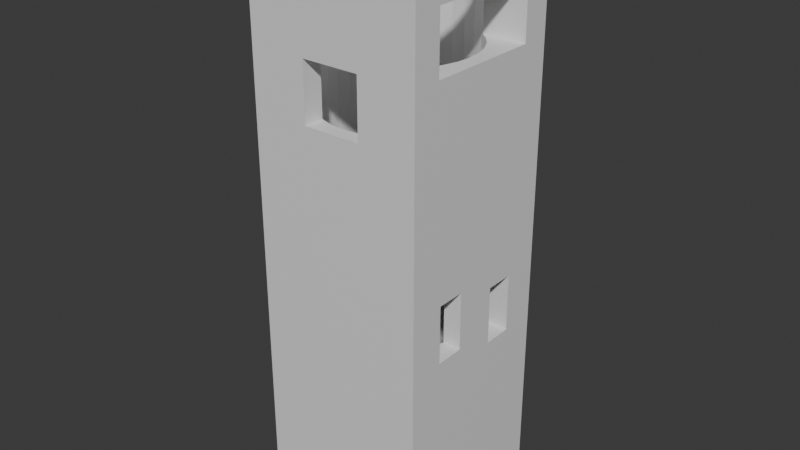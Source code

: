 # Source: Diving_Pool.blend  (saved by Blender 4.0.36; exported with 4.5.12 LTS)
import bpy
from mathutils import Matrix  # noqa: F401  (used for matrix-valued properties, if any)

bpy.ops.wm.read_factory_settings(use_empty=True)
scene = bpy.context.scene
scene.name = 'Scene'

# ---- collections
col_collection = bpy.data.collections.new('Collection'); scene.collection.children.link(col_collection)
col_hidden = bpy.data.collections.new('Hidden'); scene.collection.children.link(col_hidden)

# ---- materials (node trees are filled in below, after node groups)
mat_material = bpy.data.materials.new('Material')
mat_material.alpha_threshold = 0.0
mat_material.use_transparent_shadow = False
mat_material.roughness = 0.5
mat_material.line_color = (0.0, 0.0, 0.0, 1.0)
mat_material_001 = bpy.data.materials.new('Material.001')
mat_material_001.alpha_threshold = 0.0
mat_material_001.use_transparent_shadow = False
mat_material_001.roughness = 0.5
mat_material_001.line_color = (0.0, 0.0, 0.0, 1.0)
mat_material_002 = bpy.data.materials.new('Material.002')
mat_material_002.alpha_threshold = 0.0
mat_material_002.use_transparent_shadow = False
mat_material_002.roughness = 0.5
mat_material_002.line_color = (0.0, 0.0, 0.0, 1.0)

# ---- material node trees
mat_material.use_nodes = True; mat_material.node_tree.nodes.clear()
_N = mat_material.node_tree.nodes; _L = mat_material.node_tree.links
n0 = _N.new('ShaderNodeOutputMaterial'); n0.name = 'Material Output'; n0.location = (300, 300)
n1 = _N.new('ShaderNodeBsdfPrincipled'); n1.name = 'Principled BSDF'; n1.location = (10, 300)
n1.inputs[3].default_value = 1.45
_L.new(n1.outputs[0], n0.inputs[0])
n0.is_active_output = True
mat_material_001.use_nodes = True; mat_material_001.node_tree.nodes.clear()
_N = mat_material_001.node_tree.nodes; _L = mat_material_001.node_tree.links
n0 = _N.new('ShaderNodeOutputMaterial'); n0.name = 'Material Output'; n0.location = (300, 300)
n1 = _N.new('ShaderNodeBsdfPrincipled'); n1.name = 'Principled BSDF'; n1.location = (10, 300)
n1.inputs[3].default_value = 1.45
_L.new(n1.outputs[0], n0.inputs[0])
n0.is_active_output = True
mat_material_002.use_nodes = True; mat_material_002.node_tree.nodes.clear()
_N = mat_material_002.node_tree.nodes; _L = mat_material_002.node_tree.links
n0 = _N.new('ShaderNodeOutputMaterial'); n0.name = 'Material Output'; n0.location = (300, 300)
n1 = _N.new('ShaderNodeBsdfPrincipled'); n1.name = 'Principled BSDF'; n1.location = (10, 300)
n1.inputs[3].default_value = 1.45
_L.new(n1.outputs[0], n0.inputs[0])
n0.is_active_output = True

# ---- world
world_world = bpy.data.worlds.new('World'); scene.world = world_world
world_world.use_nodes = True; world_world.node_tree.nodes.clear()
_N = world_world.node_tree.nodes; _L = world_world.node_tree.links
n0 = _N.new('ShaderNodeOutputWorld'); n0.name = 'World Output'; n0.location = (300, 300)
n1 = _N.new('ShaderNodeBackground'); n1.name = 'Background'; n1.location = (10, 300)
n1.inputs[0].default_value = (0.05088, 0.05088, 0.05088, 1.0)
_L.new(n1.outputs[0], n0.inputs[0])
n0.is_active_output = True
world_world.color = (0.05088, 0.05088, 0.05088)
world_world.use_sun_shadow = False
world_world.sun_shadow_jitter_overblur = 0.0

# ---- meshes
me_cube = bpy.data.meshes.new('Cube')
me_cube.from_pydata([(1.0, 1.0, 1.0), (1.0, 1.0, -1.0), (1.0, -1.0, 1.0), (1.0, -1.0, -1.0), (-1.0, 1.0, 1.0), (-1.0, 1.0, -1.0), (-1.0, -1.0, 1.0), (-1.0, -1.0, -1.0)], [], [(0, 4, 6, 2), (3, 2, 6, 7), (7, 6, 4, 5), (5, 1, 3, 7), (1, 0, 2, 3), (5, 4, 0, 1)])
_uv = me_cube.uv_layers.new(name='UVMap')
_uv.uv.foreach_set('vector', [0.625, 0.5, 0.875, 0.5, 0.875, 0.75, 0.625, 0.75, 0.375, 0.75, 0.625, 0.75, 0.625, 1.0, 0.375, 1.0, 0.375, 0.0, 0.625, 0.0, 0.625, 0.25, 0.375, 0.25, 0.125, 0.5, 0.375, 0.5, 0.375, 0.75, 0.125, 0.75, 0.375, 0.5, 0.625, 0.5, 0.625, 0.75, 0.375, 0.75, 0.375, 0.25, 0.625, 0.25, 0.625, 0.5, 0.375, 0.5])
me_cube.materials.append(mat_material)
me_cube.use_mirror_vertex_groups = False
me_cube.update()
me_cube_001 = bpy.data.meshes.new('Cube.001')
me_cube_001.from_pydata([(1.0, 1.0, 1.0), (1.0, 1.0, -1.0), (1.0, -1.0, 1.0), (1.0, -1.0, -1.0), (-1.0, 1.0, 1.0), (-1.0, 1.0, -1.0), (-1.0, -1.0, 1.0), (-1.0, -1.0, -1.0)], [], [(0, 4, 6, 2), (3, 2, 6, 7), (7, 6, 4, 5), (5, 1, 3, 7), (1, 0, 2, 3), (5, 4, 0, 1)])
_uv = me_cube_001.uv_layers.new(name='UVMap')
_uv.uv.foreach_set('vector', [0.625, 0.5, 0.875, 0.5, 0.875, 0.75, 0.625, 0.75, 0.375, 0.75, 0.625, 0.75, 0.625, 1.0, 0.375, 1.0, 0.375, 0.0, 0.625, 0.0, 0.625, 0.25, 0.375, 0.25, 0.125, 0.5, 0.375, 0.5, 0.375, 0.75, 0.125, 0.75, 0.375, 0.5, 0.625, 0.5, 0.625, 0.75, 0.375, 0.75, 0.375, 0.25, 0.625, 0.25, 0.625, 0.5, 0.375, 0.5])
me_cube_001.materials.append(mat_material_001)
me_cube_001.use_mirror_vertex_groups = False
me_cube_001.update()
me_cube_002 = bpy.data.meshes.new('Cube.002')
me_cube_002.from_pydata([(1.0, 1.0, 1.0), (1.0, 1.0, -1.0), (1.0, -1.0, 1.0), (1.0, -1.0, -1.0), (-1.0, 1.0, 1.0), (-1.0, 1.0, -1.0), (-1.0, -1.0, 1.0), (-1.0, -1.0, -1.0)], [], [(0, 4, 6, 2), (3, 2, 6, 7), (7, 6, 4, 5), (5, 1, 3, 7), (1, 0, 2, 3), (5, 4, 0, 1)])
_uv = me_cube_002.uv_layers.new(name='UVMap')
_uv.uv.foreach_set('vector', [0.625, 0.5, 0.875, 0.5, 0.875, 0.75, 0.625, 0.75, 0.375, 0.75, 0.625, 0.75, 0.625, 1.0, 0.375, 1.0, 0.375, 0.0, 0.625, 0.0, 0.625, 0.25, 0.375, 0.25, 0.125, 0.5, 0.375, 0.5, 0.375, 0.75, 0.125, 0.75, 0.375, 0.5, 0.625, 0.5, 0.625, 0.75, 0.375, 0.75, 0.375, 0.25, 0.625, 0.25, 0.625, 0.5, 0.375, 0.5])
me_cube_002.materials.append(mat_material_002)
me_cube_002.use_mirror_vertex_groups = False
me_cube_002.update()
me_cube_003 = bpy.data.meshes.new('Cube.003')
me_cube_003.from_pydata([(-1.0, -1.0, -1.0), (-1.0, -1.0, 1.0), (-1.0, 1.0, -1.0), (-1.0, 1.0, 1.0), (1.0, -1.0, -1.0), (1.0, -1.0, 1.0), (1.0, 1.0, -1.0), (1.0, 1.0, 1.0)], [], [(0, 1, 3, 2), (2, 3, 7, 6), (6, 7, 5, 4), (4, 5, 1, 0), (2, 6, 4, 0), (7, 3, 1, 5)])
_uv = me_cube_003.uv_layers.new(name='UVMap')
_uv.uv.foreach_set('vector', [0.375, 0.0, 0.625, 0.0, 0.625, 0.25, 0.375, 0.25, 0.375, 0.25, 0.625, 0.25, 0.625, 0.5, 0.375, 0.5, 0.375, 0.5, 0.625, 0.5, 0.625, 0.75, 0.375, 0.75, 0.375, 0.75, 0.625, 0.75, 0.625, 1.0, 0.375, 1.0, 0.125, 0.5, 0.375, 0.5, 0.375, 0.75, 0.125, 0.75, 0.625, 0.5, 0.875, 0.5, 0.875, 0.75, 0.625, 0.75])
me_cube_003.update()
me_cube_004 = bpy.data.meshes.new('Cube.004')
me_cube_004.from_pydata([(-1.0, -1.0, -1.0), (-1.0, -1.0, 1.0), (-1.0, 1.0, -1.0), (-1.0, 1.0, 1.0), (1.0, -1.0, -1.0), (1.0, -1.0, 1.0), (1.0, 1.0, -1.0), (1.0, 1.0, 1.0)], [], [(0, 1, 3, 2), (2, 3, 7, 6), (6, 7, 5, 4), (4, 5, 1, 0), (2, 6, 4, 0), (7, 3, 1, 5)])
_uv = me_cube_004.uv_layers.new(name='UVMap')
_uv.uv.foreach_set('vector', [0.375, 0.0, 0.625, 0.0, 0.625, 0.25, 0.375, 0.25, 0.375, 0.25, 0.625, 0.25, 0.625, 0.5, 0.375, 0.5, 0.375, 0.5, 0.625, 0.5, 0.625, 0.75, 0.375, 0.75, 0.375, 0.75, 0.625, 0.75, 0.625, 1.0, 0.375, 1.0, 0.125, 0.5, 0.375, 0.5, 0.375, 0.75, 0.125, 0.75, 0.625, 0.5, 0.875, 0.5, 0.875, 0.75, 0.625, 0.75])
me_cube_004.update()
me_cube_005 = bpy.data.meshes.new('Cube.005')
me_cube_005.from_pydata([(-1.0, -1.0, -1.0), (-1.0, -1.0, 1.0), (-1.0, 1.0, -1.0), (-1.0, 1.0, 1.0), (1.0, -1.0, -1.0), (1.0, -1.0, 1.0), (1.0, 1.0, -1.0), (1.0, 1.0, 1.0)], [], [(0, 1, 3, 2), (2, 3, 7, 6), (6, 7, 5, 4), (4, 5, 1, 0), (2, 6, 4, 0), (7, 3, 1, 5)])
_uv = me_cube_005.uv_layers.new(name='UVMap')
_uv.uv.foreach_set('vector', [0.375, 0.0, 0.625, 0.0, 0.625, 0.25, 0.375, 0.25, 0.375, 0.25, 0.625, 0.25, 0.625, 0.5, 0.375, 0.5, 0.375, 0.5, 0.625, 0.5, 0.625, 0.75, 0.375, 0.75, 0.375, 0.75, 0.625, 0.75, 0.625, 1.0, 0.375, 1.0, 0.125, 0.5, 0.375, 0.5, 0.375, 0.75, 0.125, 0.75, 0.625, 0.5, 0.875, 0.5, 0.875, 0.75, 0.625, 0.75])
me_cube_005.update()
me_cylinder = bpy.data.meshes.new('Cylinder')
me_cylinder.from_pydata([(0.0, 1.0, -1.0), (0.0, 1.0, 1.0), (0.1951, 0.9808, -1.0), (0.1951, 0.9808, 1.0), (0.3827, 0.9239, -1.0), (0.3827, 0.9239, 1.0), (0.5556, 0.8315, -1.0), (0.5556, 0.8315, 1.0), (0.7071, 0.7071, -1.0), (0.7071, 0.7071, 1.0), (0.8315, 0.5556, -1.0), (0.8315, 0.5556, 1.0), (0.9239, 0.3827, -1.0), (0.9239, 0.3827, 1.0), (0.9808, 0.1951, -1.0), (0.9808, 0.1951, 1.0), (1.0, 0.0, -1.0), (1.0, 0.0, 1.0), (0.9808, -0.1951, -1.0), (0.9808, -0.1951, 1.0), (0.9239, -0.3827, -1.0), (0.9239, -0.3827, 1.0), (0.8315, -0.5556, -1.0), (0.8315, -0.5556, 1.0), (0.7071, -0.7071, -1.0), (0.7071, -0.7071, 1.0), (0.5556, -0.8315, -1.0), (0.5556, -0.8315, 1.0), (0.3827, -0.9239, -1.0), (0.3827, -0.9239, 1.0), (0.1951, -0.9808, -1.0), (0.1951, -0.9808, 1.0), (0.0, -1.0, -1.0), (0.0, -1.0, 1.0), (-0.1951, -0.9808, -1.0), (-0.1951, -0.9808, 1.0), (-0.3827, -0.9239, -1.0), (-0.3827, -0.9239, 1.0), (-0.5556, -0.8315, -1.0), (-0.5556, -0.8315, 1.0), (-0.7071, -0.7071, -1.0), (-0.7071, -0.7071, 1.0), (-0.8315, -0.5556, -1.0), (-0.8315, -0.5556, 1.0), (-0.9239, -0.3827, -1.0), (-0.9239, -0.3827, 1.0), (-0.9808, -0.1951, -1.0), (-0.9808, -0.1951, 1.0), (-1.0, 0.0, -1.0), (-1.0, 0.0, 1.0), (-0.9808, 0.1951, -1.0), (-0.9808, 0.1951, 1.0), (-0.9239, 0.3827, -1.0), (-0.9239, 0.3827, 1.0), (-0.8315, 0.5556, -1.0), (-0.8315, 0.5556, 1.0), (-0.7071, 0.7071, -1.0), (-0.7071, 0.7071, 1.0), (-0.5556, 0.8315, -1.0), (-0.5556, 0.8315, 1.0), (-0.3827, 0.9239, -1.0), (-0.3827, 0.9239, 1.0), (-0.1951, 0.9808, -1.0), (-0.1951, 0.9808, 1.0)], [], [(0, 1, 3, 2), (2, 3, 5, 4), (4, 5, 7, 6), (6, 7, 9, 8), (8, 9, 11, 10), (10, 11, 13, 12), (12, 13, 15, 14), (14, 15, 17, 16), (16, 17, 19, 18), (18, 19, 21, 20), (20, 21, 23, 22), (22, 23, 25, 24), (24, 25, 27, 26), (26, 27, 29, 28), (28, 29, 31, 30), (30, 31, 33, 32), (32, 33, 35, 34), (34, 35, 37, 36), (36, 37, 39, 38), (38, 39, 41, 40), (40, 41, 43, 42), (42, 43, 45, 44), (44, 45, 47, 46), (46, 47, 49, 48), (48, 49, 51, 50), (50, 51, 53, 52), (52, 53, 55, 54), (54, 55, 57, 56), (56, 57, 59, 58), (58, 59, 61, 60), (3, 1, 63, 61, 59, 57, 55, 53, 51, 49, 47, 45, 43, 41, 39, 37, 35, 33, 31, 29, 27, 25, 23, 21, 19, 17, 15, 13, 11, 9, 7, 5), (60, 61, 63, 62), (62, 63, 1, 0), (0, 2, 4, 6, 8, 10, 12, 14, 16, 18, 20, 22, 24, 26, 28, 30, 32, 34, 36, 38, 40, 42, 44, 46, 48, 50, 52, 54, 56, 58, 60, 62)])
_uv = me_cylinder.uv_layers.new(name='UVMap')
_uv.uv.foreach_set('vector', [1.0, 0.5, 1.0, 1.0, 0.9688, 1.0, 0.9688, 0.5, 0.9688, 0.5, 0.9688, 1.0, 0.9375, 1.0, 0.9375, 0.5, 0.9375, 0.5, 0.9375, 1.0, 0.9062, 1.0, 0.9062, 0.5, 0.9062, 0.5, 0.9062, 1.0, 0.875, 1.0, 0.875, 0.5, 0.875, 0.5, 0.875, 1.0, 0.8438, 1.0, 0.8438, 0.5, 0.8438, 0.5, 0.8438, 1.0, 0.8125, 1.0, 0.8125, 0.5, 0.8125, 0.5, 0.8125, 1.0, 0.7812, 1.0, 0.7812, 0.5, 0.7812, 0.5, 0.7812, 1.0, 0.75, 1.0, 0.75, 0.5, 0.75, 0.5, 0.75, 1.0, 0.7188, 1.0, 0.7188, 0.5, 0.7188, 0.5, 0.7188, 1.0, 0.6875, 1.0, 0.6875, 0.5, 0.6875, 0.5, 0.6875, 1.0, 0.6562, 1.0, 0.6562, 0.5, 0.6562, 0.5, 0.6562, 1.0, 0.625, 1.0, 0.625, 0.5, 0.625, 0.5, 0.625, 1.0, 0.5938, 1.0, 0.5938, 0.5, 0.5938, 0.5, 0.5938, 1.0, 0.5625, 1.0, 0.5625, 0.5, 0.5625, 0.5, 0.5625, 1.0, 0.5312, 1.0, 0.5312, 0.5, 0.5312, 0.5, 0.5312, 1.0, 0.5, 1.0, 0.5, 0.5, 0.5, 0.5, 0.5, 1.0, 0.4688, 1.0, 0.4688, 0.5, 0.4688, 0.5, 0.4688, 1.0, 0.4375, 1.0, 0.4375, 0.5, 0.4375, 0.5, 0.4375, 1.0, 0.4062, 1.0, 0.4062, 0.5, 0.4062, 0.5, 0.4062, 1.0, 0.375, 1.0, 0.375, 0.5, 0.375, 0.5, 0.375, 1.0, 0.3438, 1.0, 0.3438, 0.5, 0.3438, 0.5, 0.3438, 1.0, 0.3125, 1.0, 0.3125, 0.5, 0.3125, 0.5, 0.3125, 1.0, 0.2812, 1.0, 0.2812, 0.5, 0.2812, 0.5, 0.2812, 1.0, 0.25, 1.0, 0.25, 0.5, 0.25, 0.5, 0.25, 1.0, 0.2188, 1.0, 0.2188, 0.5, 0.2188, 0.5, 0.2188, 1.0, 0.1875, 1.0, 0.1875, 0.5, 0.1875, 0.5, 0.1875, 1.0, 0.1562, 1.0, 0.1562, 0.5, 0.1562, 0.5, 0.1562, 1.0, 0.125, 1.0, 0.125, 0.5, 0.125, 0.5, 0.125, 1.0, 0.09375, 1.0, 0.09375, 0.5, 0.09375, 0.5, 0.09375, 1.0, 0.0625, 1.0, 0.0625, 0.5, 0.2968, 0.4854, 0.25, 0.49, 0.2032, 0.4854, 0.1582, 0.4717, 0.1167, 0.4496, 0.08029, 0.4197, 0.05045, 0.3833, 0.02827, 0.3418, 0.01461, 0.2968, 0.01, 0.25, 0.01461, 0.2032, 0.02827, 0.1582, 0.05045, 0.1167, 0.08029, 0.08029, 0.1167, 0.05045, 0.1582, 0.02827, 0.2032, 0.01461, 0.25, 0.01, 0.2968, 0.01461, 0.3418, 0.02827, 0.3833, 0.05045, 0.4197, 0.08029, 0.4496, 0.1167, 0.4717, 0.1582, 0.4854, 0.2032, 0.49, 0.25, 0.4854, 0.2968, 0.4717, 0.3418, 0.4496, 0.3833, 0.4197, 0.4197, 0.3833, 0.4496, 0.3418, 0.4717, 0.0625, 0.5, 0.0625, 1.0, 0.03125, 1.0, 0.03125, 0.5, 0.03125, 0.5, 0.03125, 1.0, 0.0, 1.0, 0.0, 0.5, 0.75, 0.49, 0.7968, 0.4854, 0.8418, 0.4717, 0.8833, 0.4496, 0.9197, 0.4197, 0.9496, 0.3833, 0.9717, 0.3418, 0.9854, 0.2968, 0.99, 0.25, 0.9854, 0.2032, 0.9717, 0.1582, 0.9496, 0.1167, 0.9197, 0.08029, 0.8833, 0.05045, 0.8418, 0.02827, 0.7968, 0.01461, 0.75, 0.01, 0.7032, 0.01461, 0.6582, 0.02827, 0.6167, 0.05045, 0.5803, 0.08029, 0.5504, 0.1167, 0.5283, 0.1582, 0.5146, 0.2032, 0.51, 0.25, 0.5146, 0.2968, 0.5283, 0.3418, 0.5504, 0.3833, 0.5803, 0.4197, 0.6167, 0.4496, 0.6582, 0.4717, 0.7032, 0.4854])
me_cylinder.update()
me_cube_006 = bpy.data.meshes.new('Cube.006')
me_cube_006.from_pydata([(-1.0, -1.0, -1.0), (-1.0, -1.0, 1.0), (-1.0, 1.0, -1.0), (-1.0, 1.0, 1.0), (1.0, -1.0, -1.0), (1.0, -1.0, 1.0), (1.0, 1.0, -1.0), (1.0, 1.0, 1.0)], [], [(0, 1, 3, 2), (2, 3, 7, 6), (6, 7, 5, 4), (4, 5, 1, 0), (2, 6, 4, 0), (7, 3, 1, 5)])
_uv = me_cube_006.uv_layers.new(name='UVMap')
_uv.uv.foreach_set('vector', [0.375, 0.0, 0.625, 0.0, 0.625, 0.25, 0.375, 0.25, 0.375, 0.25, 0.625, 0.25, 0.625, 0.5, 0.375, 0.5, 0.375, 0.5, 0.625, 0.5, 0.625, 0.75, 0.375, 0.75, 0.375, 0.75, 0.625, 0.75, 0.625, 1.0, 0.375, 1.0, 0.125, 0.5, 0.375, 0.5, 0.375, 0.75, 0.125, 0.75, 0.625, 0.5, 0.875, 0.5, 0.875, 0.75, 0.625, 0.75])
me_cube_006.update()
me_cube_007 = bpy.data.meshes.new('Cube.007')
me_cube_007.from_pydata([(-1.0, -1.0, -1.0), (-1.0, -1.0, 1.0), (-1.0, 1.0, -1.0), (-1.0, 1.0, 1.0), (1.0, -1.0, -1.0), (1.0, -1.0, 1.0), (1.0, 1.0, -1.0), (1.0, 1.0, 1.0)], [], [(0, 1, 3, 2), (2, 3, 7, 6), (6, 7, 5, 4), (4, 5, 1, 0), (2, 6, 4, 0), (7, 3, 1, 5)])
_uv = me_cube_007.uv_layers.new(name='UVMap')
_uv.uv.foreach_set('vector', [0.375, 0.0, 0.625, 0.0, 0.625, 0.25, 0.375, 0.25, 0.375, 0.25, 0.625, 0.25, 0.625, 0.5, 0.375, 0.5, 0.375, 0.5, 0.625, 0.5, 0.625, 0.75, 0.375, 0.75, 0.375, 0.75, 0.625, 0.75, 0.625, 1.0, 0.375, 1.0, 0.125, 0.5, 0.375, 0.5, 0.375, 0.75, 0.125, 0.75, 0.625, 0.5, 0.875, 0.5, 0.875, 0.75, 0.625, 0.75])
me_cube_007.update()
me_cube_008 = bpy.data.meshes.new('Cube.008')
me_cube_008.from_pydata([(-1.0, -1.0, -1.0), (-1.0, -1.0, 1.0), (-1.0, 1.0, -1.0), (-1.0, 1.0, 1.0), (1.0, -1.0, -1.0), (1.0, -1.0, 1.0), (1.0, 1.0, -1.0), (1.0, 1.0, 1.0)], [], [(0, 1, 3, 2), (2, 3, 7, 6), (6, 7, 5, 4), (4, 5, 1, 0), (2, 6, 4, 0), (7, 3, 1, 5)])
_uv = me_cube_008.uv_layers.new(name='UVMap')
_uv.uv.foreach_set('vector', [0.375, 0.0, 0.625, 0.0, 0.625, 0.25, 0.375, 0.25, 0.375, 0.25, 0.625, 0.25, 0.625, 0.5, 0.375, 0.5, 0.375, 0.5, 0.625, 0.5, 0.625, 0.75, 0.375, 0.75, 0.375, 0.75, 0.625, 0.75, 0.625, 1.0, 0.375, 1.0, 0.125, 0.5, 0.375, 0.5, 0.375, 0.75, 0.125, 0.75, 0.625, 0.5, 0.875, 0.5, 0.875, 0.75, 0.625, 0.75])
me_cube_008.update()
me_cube_009 = bpy.data.meshes.new('Cube.009')
me_cube_009.from_pydata([(-1.0, -1.0, -1.0), (-1.0, -1.0, 1.0), (-1.0, 1.0, -1.0), (-1.0, 1.0, 1.0), (1.0, -1.0, -1.0), (1.0, -1.0, 1.0), (1.0, 1.0, -1.0), (1.0, 1.0, 1.0)], [], [(0, 1, 3, 2), (2, 3, 7, 6), (6, 7, 5, 4), (4, 5, 1, 0), (2, 6, 4, 0), (7, 3, 1, 5)])
_uv = me_cube_009.uv_layers.new(name='UVMap')
_uv.uv.foreach_set('vector', [0.375, 0.0, 0.625, 0.0, 0.625, 0.25, 0.375, 0.25, 0.375, 0.25, 0.625, 0.25, 0.625, 0.5, 0.375, 0.5, 0.375, 0.5, 0.625, 0.5, 0.625, 0.75, 0.375, 0.75, 0.375, 0.75, 0.625, 0.75, 0.625, 1.0, 0.375, 1.0, 0.125, 0.5, 0.375, 0.5, 0.375, 0.75, 0.125, 0.75, 0.625, 0.5, 0.875, 0.5, 0.875, 0.75, 0.625, 0.75])
me_cube_009.update()

# ---- objects
ob_main = bpy.data.objects.new('Main', me_cube)
ob_bottom = bpy.data.objects.new('Bottom', me_cube_001)
ob_top = bpy.data.objects.new('Top', me_cube_002)
ob_chamber1 = bpy.data.objects.new('Chamber1', me_cube_003)
ob_chamber2 = bpy.data.objects.new('Chamber2', me_cube_004)
ob_chamber4 = bpy.data.objects.new('Chamber4', me_cube_005)
ob_cylinder = bpy.data.objects.new('Cylinder', me_cylinder)
ob_entrance = bpy.data.objects.new('Entrance', me_cube_006)
ob_entrancebottom = bpy.data.objects.new('EntranceBottom', me_cube_007)
ob_chamber5_001 = bpy.data.objects.new('Chamber5.001', me_cube_008)
ob_chamber5_002 = bpy.data.objects.new('Chamber5.002', me_cube_009)

# ---- transforms, parenting, visibility, modifiers, constraints
ob_main.location = (0.0, 0.0, 7.5)
ob_main.scale = (5.99, 5.99, 16.5)
ob_main.lock_rotations_4d = False
ob_main.empty_display_type = 'ARROWS'
ob_main.lineart.crease_threshold = 0.0
_m = ob_main.modifiers.new('Boolean', 'BOOLEAN')
_m.object = ob_cylinder
_m.use_hole_tolerant = True
_m = ob_main.modifiers.new('Boolean.001', 'BOOLEAN')
_m.object = ob_chamber1
_m.use_hole_tolerant = True
_m = ob_main.modifiers.new('Boolean.002', 'BOOLEAN')
_m.object = ob_chamber2
_m.use_hole_tolerant = True
_m = ob_main.modifiers.new('Boolean.003', 'BOOLEAN')
_m.object = ob_chamber4
_m.use_hole_tolerant = True
_m = ob_main.modifiers.new('Boolean.005', 'BOOLEAN')
_m.object = ob_chamber5_001
_m = ob_main.modifiers.new('Boolean.006', 'BOOLEAN')
_m.object = ob_chamber5_002
_m = ob_main.modifiers.new('Boolean.004', 'BOOLEAN')
_m.object = ob_entrance
_m.use_hole_tolerant = True
ob_bottom.location = (0.0, 0.0, -10.0)
ob_bottom.scale = (5.99, 5.99, 1.0)
ob_bottom.lock_rotations_4d = False
ob_bottom.empty_display_type = 'ARROWS'
ob_bottom.lineart.crease_threshold = 0.0
_m = ob_bottom.modifiers.new('Boolean', 'BOOLEAN')
_m.object = ob_entrancebottom
ob_top.location = (0.0, 0.0, 25.0)
ob_top.scale = (5.99, 5.99, 1.0)
ob_top.lock_rotations_4d = False
ob_top.empty_display_type = 'ARROWS'
ob_top.lineart.crease_threshold = 0.0
_m = ob_top.modifiers.new('Boolean', 'BOOLEAN')
_m.object = ob_cylinder
_m.use_hole_tolerant = True
ob_chamber1.location = (5.0, 0.0, 22.0)
ob_chamber1.scale = (2.0, 4.0, 2.0)
ob_chamber2.location = (0.0, -5.0, 18.0)
ob_chamber2.scale = (2.0, 2.0, 2.0)
ob_chamber4.location = (-0.5, 5.0, 4.0)
ob_chamber4.scale = (1.0, 2.0, 3.0)
ob_cylinder.location = (0.0, 0.0, 8.0)
ob_cylinder.scale = (5.0, 5.0, 19.0)
ob_entrance.location = (-5.0, 0.0, -7.0)
ob_entrance.scale = (2.0, 2.0, 2.0)
ob_entrancebottom.location = (-6.0, 0.0, -8.5)
ob_entrancebottom.scale = (1.0, 2.0, 1.0)
ob_chamber5_001.location = (5.0, 2.5, 3.0)
ob_chamber5_001.scale = (2.0, 1.0, 2.0)
ob_chamber5_002.location = (5.0, -2.5, 4.0)
ob_chamber5_002.scale = (2.0, 1.0, 2.0)

# ---- collection membership
col_collection.objects.link(ob_main)
col_collection.objects.link(ob_bottom)
col_collection.objects.link(ob_top)
col_hidden.objects.link(ob_chamber1)
col_hidden.objects.link(ob_chamber2)
col_hidden.objects.link(ob_chamber4)
col_hidden.objects.link(ob_cylinder)
col_hidden.objects.link(ob_entrance)
col_hidden.objects.link(ob_entrancebottom)
col_hidden.objects.link(ob_chamber5_001)
col_hidden.objects.link(ob_chamber5_002)
def _layer_coll(name, lc=None):
    lc = lc or bpy.context.view_layer.layer_collection
    for c in lc.children:
        if c.name == name: return c
        r = _layer_coll(name, c)
        if r: return r
_layer_coll('Hidden').exclude = True

# ---- scene / render settings (as saved in the file)
scene.frame_start = 1; scene.frame_end = 250; scene.frame_set(1)
scene.render.engine = 'BLENDER_EEVEE_NEXT'
scene.cycles.sampling_pattern = 'TABULATED_SOBOL'
bpy.context.view_layer.update()

# ---- added for rendering (the .blend has no active camera and no usable light): camera, sun
cam_auto = bpy.data.cameras.new('AutoCamera')
cam_auto.lens = 50.0
cam_auto.sensor_width = 36.0
cam_auto.clip_end = 1000.0
ob_auto_camera = bpy.data.objects.new('AutoCamera', cam_auto)
scene.collection.objects.link(ob_auto_camera)
ob_auto_camera.location = (39.6446, -47.5735, 39.7156)
ob_auto_camera.rotation_euler = (1.09748, -7.21219e-08, 0.694738)
scene.camera = ob_auto_camera
light_auto_sun = bpy.data.lights.new('AutoSun', 'SUN')
light_auto_sun.energy = 3.0
light_auto_sun.angle = 0.0523599
ob_auto_sun = bpy.data.objects.new('AutoSun', light_auto_sun)
scene.collection.objects.link(ob_auto_sun)
ob_auto_sun.rotation_euler = (0.872665, 0.174533, 0.523599)
bpy.context.view_layer.update()
